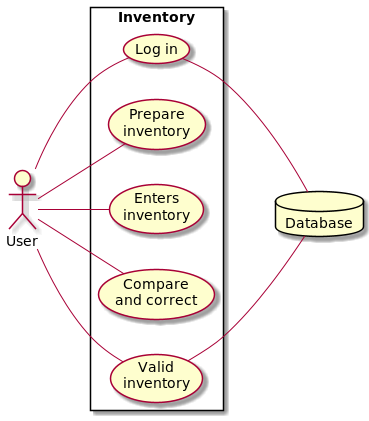

The diagram above was rendered by PlantUML. Its source (embedded in the PNG):
@startuml
left to right direction
skinparam packageStyle rectangle
actor User
database Database

rectangle "Inventory" {
	User -- (Log in)
	User -- (Prepare \ninventory)
	User -- (Enters \ninventory)
	User -- (Compare \nand correct)
	User -- (Valid \ninventory)
	(Log in) -- Database
	(Valid \ninventory) -- Database
}

@enduml